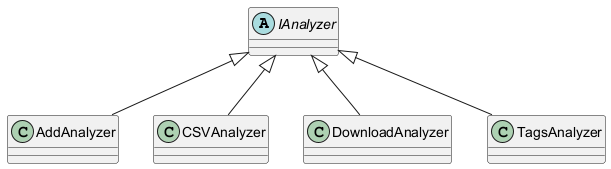

The diagram above was rendered by PlantUML. Its source (embedded in the PNG):
@startuml

abstract class IAnalyzer        
IAnalyzer <|-- AddAnalyzer
IAnalyzer <|-- CSVAnalyzer
IAnalyzer <|-- DownloadAnalyzer
IAnalyzer <|-- TagsAnalyzer

@enduml